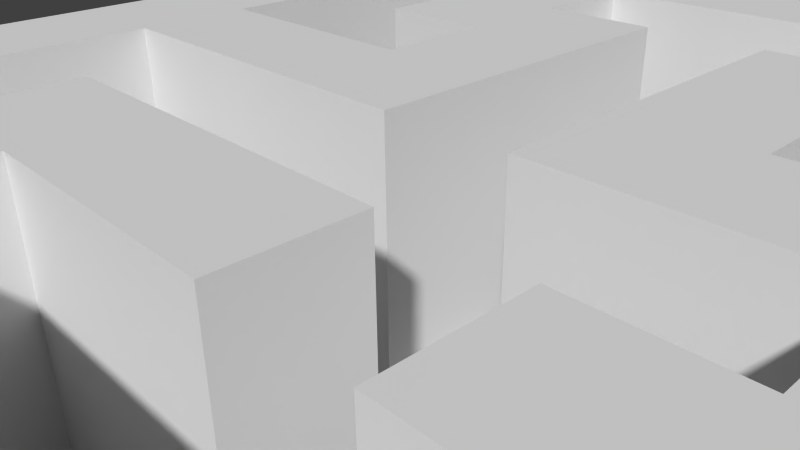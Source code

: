 # Source: Level2.blend  (saved by Blender 2.75.0; exported with 4.5.12 LTS)
import bpy
from mathutils import Matrix  # noqa: F401  (used for matrix-valued properties, if any)

bpy.ops.wm.read_factory_settings(use_empty=True)
scene = bpy.context.scene
scene.name = 'Scene'

# ---- collections
col_collection_1 = bpy.data.collections.new('Collection 1'); scene.collection.children.link(col_collection_1)

# ---- world
world_world = bpy.data.worlds.new('World'); scene.world = world_world
world_world.color = (0.05088, 0.05088, 0.05088)
world_world.use_sun_shadow = False
world_world.sun_shadow_jitter_overblur = 0.0
world_world.cycles.sampling_method = 'MANUAL'
world_world.cycles.sample_map_resolution = 256

# ---- cameras
cam_camera = bpy.data.cameras.new('Camera')
cam_camera.clip_end = 100.0
cam_camera.lens = 35.0
cam_camera.sensor_width = 32.0
cam_camera.sensor_height = 18.0
cam_camera.ortho_scale = 7.314
cam_camera.dof.focus_distance = 0.0
cam_camera.dof.aperture_fstop = 128.0

# ---- meshes
me_plane = bpy.data.meshes.new('Plane')
me_plane.from_pydata([(-1.675, -0.9381, -0.06213), (0.3252, -0.9381, -0.06213), (-1.675, 1.062, -0.06213), (0.3252, 1.062, -0.06213), (-1.675, 0.8801, -0.06213), (-1.675, 0.6982, -0.06213), (-1.675, 0.5164, -0.06213), (-1.675, 0.3346, -0.06213), (-1.675, 0.1528, -0.06213), (-1.675, -0.02904, -0.06213), (-1.675, -0.2109, -0.06213), (-1.675, -0.3927, -0.06213), (-1.675, -0.5745, -0.06213), (-1.675, -0.7563, -0.06213), (-1.493, -0.9381, -0.06213), (-1.311, -0.9381, -0.06213), (-1.129, -0.9381, -0.06213), (-0.9475, -0.9381, -0.06213), (-0.7657, -0.9381, -0.06213), (-0.5839, -0.9381, -0.06213), (-0.402, -0.9381, -0.06213), (-0.2202, -0.9381, -0.06213), (-0.0384, -0.9381, -0.06213), (0.1434, -0.9381, -0.06213), (0.3252, -0.7563, -0.06213), (0.3252, -0.5745, -0.06213), (0.3252, -0.3927, -0.06213), (0.3252, -0.2109, -0.06213), (0.3252, -0.02904, -0.06213), (0.3252, 0.1528, -0.06213), (0.3252, 0.3346, -0.06213), (0.3252, 0.5164, -0.06213), (0.3252, 0.6982, -0.06213), (0.3252, 0.8801, -0.06213), (0.1434, 1.062, -0.06213), (-0.0384, 1.062, -0.06213), (-0.2202, 1.062, -0.06213), (-0.402, 1.062, -0.06213), (-0.5839, 1.062, -0.06213), (-0.7657, 1.062, -0.06213), (-0.9475, 1.062, -0.06213), (-1.129, 1.062, -0.06213), (-1.311, 1.062, -0.06213), (-1.493, 1.062, -0.06213), (-1.493, -0.7563, -0.06213), (-1.493, -0.5745, -0.06213), (-1.493, -0.3927, -0.06213), (-1.493, -0.2109, -0.06213), (-1.493, -0.02904, -0.06213), (-1.493, 0.1528, -0.06213), (-1.493, 0.3346, -0.06213), (-1.493, 0.5164, -0.06213), (-1.493, 0.6982, -0.06213), (-1.493, 0.8801, -0.06213), (-1.311, -0.7563, -0.06213), (-1.311, -0.5745, -0.06213), (-1.311, -0.3927, -0.06213), (-1.311, -0.2109, -0.06213), (-1.311, -0.02904, -0.06213), (-1.311, 0.1528, -0.06213), (-1.311, 0.3346, -0.06213), (-1.311, 0.5164, -0.06213), (-1.311, 0.6982, -0.06213), (-1.311, 0.8801, -0.06213), (-1.129, -0.7563, -0.06213), (-1.129, -0.5745, -0.06213), (-1.129, -0.3927, -0.06213), (-1.129, -0.2109, -0.06213), (-1.129, -0.02904, -0.06213), (-1.129, 0.1528, -0.06213), (-1.129, 0.3346, -0.06213), (-1.129, 0.5164, -0.06213), (-1.129, 0.6982, -0.06213), (-1.129, 0.8801, -0.06213), (-0.9475, -0.7563, -0.06213), (-0.9475, -0.5745, -0.06213), (-0.9475, -0.3927, -0.06213), (-0.9475, -0.2109, -0.06213), (-0.9475, -0.02904, -0.06213), (-0.9475, 0.1528, -0.06213), (-0.9475, 0.3346, -0.06213), (-0.9475, 0.5164, -0.06213), (-0.9475, 0.6982, -0.06213), (-0.9475, 0.8801, -0.06213), (-0.7657, -0.7563, -0.06213), (-0.7657, -0.5745, -0.06213), (-0.7657, -0.3927, -0.06213), (-0.7657, -0.2109, -0.06213), (-0.7657, -0.02904, -0.06213), (-0.7657, 0.1528, -0.06213), (-0.7657, 0.3346, -0.06213), (-0.7657, 0.5164, -0.06213), (-0.7657, 0.6982, -0.06213), (-0.7657, 0.8801, -0.06213), (-0.5839, -0.7563, -0.06213), (-0.5839, -0.5745, -0.06213), (-0.5839, -0.3927, -0.06213), (-0.5839, -0.2109, -0.06213), (-0.5839, -0.02904, -0.06213), (-0.5839, 0.1528, -0.06213), (-0.5839, 0.3346, -0.06213), (-0.5839, 0.5164, -0.06213), (-0.5839, 0.6982, -0.06213), (-0.5839, 0.8801, -0.06213), (-0.402, -0.7563, -0.06213), (-0.402, -0.5745, -0.06213), (-0.402, -0.3927, -0.06213), (-0.402, -0.2109, -0.06213), (-0.402, -0.02904, -0.06213), (-0.402, 0.1528, -0.06213), (-0.402, 0.3346, -0.06213), (-0.402, 0.5164, -0.06213), (-0.402, 0.6982, -0.06213), (-0.402, 0.8801, -0.06213), (-0.2202, -0.7563, -0.06213), (-0.2202, -0.5745, -0.06213), (-0.2202, -0.3927, -0.06213), (-0.2202, -0.2109, -0.06213), (-0.2202, -0.02904, -0.06213), (-0.2202, 0.1528, -0.06213), (-0.2202, 0.3346, -0.06213), (-0.2202, 0.5164, -0.06213), (-0.2202, 0.6982, -0.06213), (-0.2202, 0.8801, -0.06213), (-0.0384, -0.7563, -0.06213), (-0.0384, -0.5745, -0.06213), (-0.0384, -0.3927, -0.06213), (-0.0384, -0.2109, -0.06213), (-0.0384, -0.02904, -0.06213), (-0.0384, 0.1528, -0.06213), (-0.0384, 0.3346, -0.06213), (-0.0384, 0.5164, -0.06213), (-0.0384, 0.6982, -0.06213), (-0.0384, 0.8801, -0.06213), (0.1434, -0.7563, -0.06213), (0.1434, -0.5745, -0.06213), (0.1434, -0.3927, -0.06213), (0.1434, -0.2109, -0.06213), (0.1434, -0.02904, -0.06213), (0.1434, 0.1528, -0.06213), (0.1434, 0.3346, -0.06213), (0.1434, 0.5164, -0.06213), (0.1434, 0.6982, -0.06213), (0.1434, 0.8801, -0.06213), (-1.675, -0.7563, -0.4717), (-1.675, -0.9381, -0.4717), (0.1434, -0.9381, -0.4717), (0.3252, -0.9381, -0.4717), (0.3252, 0.8801, -0.4717), (0.3252, 1.062, -0.4717), (-1.493, 1.062, -0.4717), (-1.675, 1.062, -0.4717), (-1.675, 0.8801, -0.4717), (-1.675, 0.6982, -0.4717), (-1.675, 0.5164, -0.4717), (-1.675, 0.3346, -0.4717), (-1.675, 0.1528, -0.4717), (-1.675, -0.02904, -0.4717), (-1.675, -0.2109, -0.4717), (-1.675, -0.3927, -0.4717), (-1.675, -0.5745, -0.4717), (-1.493, -0.9381, -0.4717), (-1.311, -0.9381, -0.4717), (-1.129, -0.9381, -0.4717), (-0.9475, -0.9381, -0.4717), (-0.7657, -0.9381, -0.4717), (-0.5839, -0.9381, -0.4717), (-0.402, -0.9381, -0.4717), (-0.2202, -0.9381, -0.4717), (-0.0384, -0.9381, -0.4717), (0.3252, -0.7563, -0.4717), (0.3252, -0.5745, -0.4717), (0.3252, -0.3927, -0.4717), (0.3252, -0.2109, -0.4717), (0.3252, -0.02904, -0.4717), (0.3252, 0.1528, -0.4717), (0.3252, 0.3346, -0.4717), (0.3252, 0.5164, -0.4717), (0.3252, 0.6982, -0.4717), (0.1434, 1.062, -0.4717), (-0.0384, 1.062, -0.4717), (-0.2202, 1.062, -0.4717), (-0.402, 1.062, -0.4717), (-0.5839, 1.062, -0.4717), (-0.7657, 1.062, -0.4717), (-0.9475, 1.062, -0.4717), (-1.129, 1.062, -0.4717), (-1.311, 1.062, -0.4717), (-1.493, 0.8801, -0.4717), (-1.493, -0.7563, -0.4717), (-1.493, -0.5745, -0.4717), (-1.493, -0.3927, -0.4717), (-1.493, -0.2109, -0.4717), (-1.493, -0.02904, -0.4717), (-1.493, 0.1528, -0.4717), (-1.493, 0.3346, -0.4717), (-1.493, 0.5164, -0.4717), (-1.493, 0.6982, -0.4717), (-1.311, 0.8801, -0.4717), (-1.311, -0.7563, -0.4717), (-1.311, -0.5745, -0.4717), (-1.311, -0.3927, -0.4717), (-1.311, -0.2109, -0.4717), (-1.311, -0.02904, -0.4717), (-1.311, 0.1528, -0.4717), (-1.311, 0.3346, -0.4717), (-1.311, 0.5164, -0.4717), (-1.311, 0.6982, -0.4717), (-1.129, 0.8801, -0.4717), (-1.129, -0.7563, -0.4717), (-1.129, -0.5745, -0.4717), (-1.129, -0.3927, -0.4717), (-1.129, -0.2109, -0.4717), (-1.129, -0.02904, -0.4717), (-1.129, 0.1528, -0.4717), (-1.129, 0.3346, -0.4717), (-1.129, 0.5164, -0.4717), (-1.129, 0.6982, -0.4717), (-0.9475, 0.8801, -0.4717), (-0.9475, -0.7563, -0.4717), (-0.9475, -0.5745, -0.4717), (-0.9475, -0.3927, -0.4717), (-0.9475, -0.2109, -0.4717), (-0.9475, -0.02904, -0.4717), (-0.9475, 0.1528, -0.4717), (-0.9475, 0.3346, -0.4717), (-0.9475, 0.5164, -0.4717), (-0.9475, 0.6982, -0.4717), (-0.7657, 0.8801, -0.4717), (-0.7657, -0.7563, -0.4717), (-0.7657, -0.5745, -0.4717), (-0.7657, -0.3927, -0.4717), (-0.7657, -0.2109, -0.4717), (-0.7657, -0.02904, -0.4717), (-0.7657, 0.1528, -0.4717), (-0.7657, 0.3346, -0.4717), (-0.7657, 0.5164, -0.4717), (-0.7657, 0.6982, -0.4717), (-0.5839, 0.8801, -0.4717), (-0.5839, -0.7563, -0.4717), (-0.5839, -0.5745, -0.4717), (-0.5839, -0.3927, -0.4717), (-0.5839, -0.2109, -0.4717), (-0.5839, -0.02904, -0.4717), (-0.5839, 0.1528, -0.4717), (-0.5839, 0.3346, -0.4717), (-0.5839, 0.5164, -0.4717), (-0.5839, 0.6982, -0.4717), (-0.402, 0.8801, -0.4717), (-0.402, -0.7563, -0.4717), (-0.402, -0.5745, -0.4717), (-0.402, -0.3927, -0.4717), (-0.402, -0.2109, -0.4717), (-0.402, -0.02904, -0.4717), (-0.402, 0.1528, -0.4717), (-0.402, 0.3346, -0.4717), (-0.402, 0.5164, -0.4717), (-0.402, 0.6982, -0.4717), (-0.2202, 0.8801, -0.4717), (-0.2202, -0.7563, -0.4717), (-0.2202, -0.5745, -0.4717), (-0.2202, -0.3927, -0.4717), (-0.2202, -0.2109, -0.4717), (-0.2202, -0.02904, -0.4717), (-0.2202, 0.1528, -0.4717), (-0.2202, 0.3346, -0.4717), (-0.2202, 0.5164, -0.4717), (-0.2202, 0.6982, -0.4717), (-0.0384, 0.8801, -0.4717), (-0.0384, -0.7563, -0.4717), (-0.0384, -0.5745, -0.4717), (-0.0384, -0.3927, -0.4717), (-0.0384, -0.2109, -0.4717), (-0.0384, -0.02904, -0.4717), (-0.0384, 0.1528, -0.4717), (-0.0384, 0.3346, -0.4717), (-0.0384, 0.5164, -0.4717), (-0.0384, 0.6982, -0.4717), (0.1434, 0.8801, -0.4717), (0.1434, -0.7563, -0.4717), (0.1434, -0.5745, -0.4717), (0.1434, -0.3927, -0.4717), (0.1434, -0.2109, -0.4717), (0.1434, -0.02904, -0.4717), (0.1434, 0.1528, -0.4717), (0.1434, 0.3346, -0.4717), (0.1434, 0.5164, -0.4717), (0.1434, 0.6982, -0.4717)], [], [(103, 113, 248, 238), (16, 17, 164, 163), (112, 102, 247, 257), (15, 16, 163, 162), (101, 111, 256, 246), (14, 15, 162, 161), (110, 109, 254, 255), (0, 14, 161, 145), (109, 108, 253, 254), (12, 13, 144, 160), (133, 143, 34, 35), (62, 61, 206, 207), (108, 107, 252, 253), (11, 12, 160, 159), (56, 46, 191, 201), (10, 11, 159, 158), (45, 55, 200, 190), (60, 59, 204, 205), (106, 96, 241, 251), (9, 10, 158, 157), (54, 44, 189, 199), (59, 58, 203, 204), (44, 54, 55, 45), (95, 105, 250, 240), (46, 56, 57, 47), (47, 57, 58, 48), (48, 58, 59, 49), (49, 59, 60, 50), (50, 60, 61, 51), (51, 61, 62, 52), (52, 62, 63, 53), (8, 9, 157, 156), (54, 64, 65, 55), (58, 57, 202, 203), (56, 66, 67, 57), (104, 94, 239, 249), (7, 8, 156, 155), (93, 103, 238, 228), (60, 70, 71, 61), (6, 7, 155, 154), (62, 72, 73, 63), (5, 6, 154, 153), (64, 74, 75, 65), (102, 101, 246, 247), (4, 5, 153, 152), (100, 90, 235, 245), (68, 78, 79, 69), (2, 4, 152, 151), (99, 100, 245, 244), (43, 2, 151, 150), (72, 82, 83, 73), (52, 53, 188, 197), (74, 84, 85, 75), (75, 85, 86, 76), (76, 86, 87, 77), (77, 87, 88, 78), (78, 88, 89, 79), (98, 99, 244, 243), (80, 90, 91, 81), (33, 3, 149, 148), (82, 92, 93, 83), (51, 52, 197, 196), (84, 94, 95, 85), (87, 97, 242, 232), (86, 96, 97, 87), (97, 98, 243, 242), (23, 1, 147, 146), (50, 51, 196, 195), (90, 100, 101, 91), (91, 101, 102, 92), (92, 102, 103, 93), (96, 86, 231, 241), (94, 104, 105, 95), (13, 0, 145, 144), (96, 106, 107, 97), (97, 107, 108, 98), (98, 108, 109, 99), (99, 109, 110, 100), (100, 110, 111, 101), (49, 50, 195, 194), (102, 112, 113, 103), (85, 95, 240, 230), (104, 114, 115, 105), (143, 142, 287, 278), (106, 116, 117, 107), (48, 49, 194, 193), (94, 84, 229, 239), (142, 141, 286, 287), (110, 120, 121, 111), (47, 48, 193, 192), (112, 122, 123, 113), (83, 93, 228, 218), (114, 124, 125, 115), (141, 140, 285, 286), (46, 47, 192, 191), (92, 82, 227, 237), (118, 128, 129, 119), (81, 91, 236, 226), (120, 130, 131, 121), (139, 138, 283, 284), (44, 45, 190, 189), (90, 80, 225, 235), (124, 134, 135, 125), (125, 135, 136, 126), (126, 136, 137, 127), (127, 137, 138, 128), (128, 138, 139, 129), (91, 92, 237, 236), (130, 140, 141, 131), (131, 141, 142, 132), (132, 142, 143, 133), (138, 137, 282, 283), (79, 89, 234, 224), (140, 130, 275, 285), (137, 136, 281, 282), (129, 139, 284, 274), (136, 135, 280, 281), (42, 43, 150, 187), (89, 88, 233, 234), (135, 134, 279, 280), (41, 42, 187, 186), (278, 148, 149, 179), (152, 188, 150, 151), (188, 198, 187, 150), (198, 208, 186, 187), (208, 218, 185, 186), (218, 228, 184, 185), (228, 238, 183, 184), (238, 248, 182, 183), (248, 258, 181, 182), (258, 268, 180, 181), (145, 161, 189, 144), (144, 189, 190, 160), (160, 190, 191, 159), (159, 191, 192, 158), (158, 192, 193, 157), (157, 193, 194, 156), (156, 194, 195, 155), (155, 195, 196, 154), (154, 196, 197, 153), (153, 197, 188, 152), (161, 162, 199, 189), (190, 200, 201, 191), (162, 163, 209, 199), (200, 210, 211, 201), (202, 212, 213, 203), (203, 213, 214, 204), (204, 214, 215, 205), (206, 216, 217, 207), (163, 164, 219, 209), (210, 220, 221, 211), (211, 221, 222, 212), (212, 222, 223, 213), (214, 224, 225, 215), (215, 225, 226, 216), (216, 226, 227, 217), (164, 165, 229, 219), (224, 234, 235, 225), (226, 236, 237, 227), (165, 166, 239, 229), (230, 240, 241, 231), (232, 242, 243, 233), (233, 243, 244, 234), (234, 244, 245, 235), (166, 167, 249, 239), (240, 250, 251, 241), (246, 256, 257, 247), (167, 168, 259, 249), (250, 260, 261, 251), (252, 262, 263, 253), (253, 263, 264, 254), (254, 264, 265, 255), (256, 266, 267, 257), (168, 169, 269, 259), (260, 270, 271, 261), (261, 271, 272, 262), (262, 272, 273, 263), (264, 274, 275, 265), (266, 276, 277, 267), (267, 277, 268, 258), (169, 146, 279, 269), (274, 284, 285, 275), (146, 147, 170, 279), (279, 170, 171, 280), (280, 171, 172, 281), (281, 172, 173, 282), (282, 173, 174, 283), (283, 174, 175, 284), (284, 175, 176, 285), (285, 176, 177, 286), (286, 177, 178, 287), (287, 178, 148, 278), (17, 18, 165, 164), (114, 104, 249, 259), (67, 66, 211, 212), (53, 63, 198, 188), (18, 19, 166, 165), (105, 115, 260, 250), (64, 54, 199, 209), (19, 20, 167, 166), (116, 106, 251, 261), (68, 69, 214, 213), (55, 65, 210, 200), (20, 21, 168, 167), (107, 117, 262, 252), (66, 56, 201, 211), (21, 22, 169, 168), (117, 116, 261, 262), (71, 70, 215, 216), (57, 67, 212, 202), (22, 23, 146, 169), (1, 24, 170, 147), (118, 119, 264, 263), (120, 110, 255, 265), (24, 25, 171, 170), (111, 121, 266, 256), (70, 60, 205, 215), (25, 26, 172, 171), (122, 112, 257, 267), (61, 71, 216, 206), (26, 27, 173, 172), (113, 123, 258, 248), (72, 62, 207, 217), (27, 28, 174, 173), (123, 122, 267, 258), (124, 114, 259, 269), (75, 76, 221, 220), (63, 73, 208, 198), (28, 29, 175, 174), (133, 35, 180, 268), (115, 125, 270, 260), (76, 77, 222, 221), (74, 64, 209, 219), (29, 30, 176, 175), (77, 78, 223, 222), (65, 75, 220, 210), (30, 31, 177, 176), (31, 32, 178, 177), (125, 126, 271, 270), (128, 118, 263, 273), (32, 33, 148, 178), (126, 127, 272, 271), (119, 129, 274, 264), (80, 81, 226, 225), (78, 68, 213, 223), (3, 34, 179, 149), (127, 128, 273, 272), (130, 120, 265, 275), (69, 79, 224, 214), (121, 131, 276, 266), (35, 36, 181, 180), (36, 37, 182, 181), (82, 72, 217, 227), (37, 38, 183, 182), (131, 132, 277, 276), (134, 124, 269, 279), (73, 83, 218, 208), (38, 39, 184, 183), (132, 133, 268, 277), (86, 85, 230, 231), (84, 74, 219, 229), (39, 40, 185, 184), (34, 143, 278, 179), (40, 41, 186, 185), (88, 87, 232, 233)])
me_plane.polygons.foreach_set('use_smooth', [True] * 265)
me_plane.use_remesh_preserve_volume = False
me_plane.use_remesh_preserve_attributes = False
me_plane.use_mirror_vertex_groups = False
me_plane.update()

# ---- objects
ob_plane = bpy.data.objects.new('Plane', me_plane)
ob_camera = bpy.data.objects.new('Camera', cam_camera)

# ---- transforms, parenting, visibility, modifiers, constraints
ob_plane.location = (-4.881, 3.346e-08, -0.249)
ob_plane.scale = (-6.807, -6.674, -6.674)
ob_plane.lineart.crease_threshold = 0.0
_m = ob_plane.modifiers.new('EdgeSplit', 'EDGE_SPLIT')
ob_camera.location = (2.601, -6.508, 5.095)
ob_camera.rotation_euler = (1.109, 0.01082, 0.8149)
ob_camera.lock_rotations_4d = False
ob_camera.empty_display_type = 'ARROWS'
ob_camera.color = (0.0, 0.0, 0.0, 0.0)
ob_camera.display_type = 'WIRE'
ob_camera.lineart.crease_threshold = 0.0

# ---- collection membership
col_collection_1.objects.link(ob_plane)
col_collection_1.objects.link(ob_camera)

# ---- scene / render settings (as saved in the file)
scene.camera = ob_camera
scene.frame_start = 1; scene.frame_end = 250; scene.frame_set(1)
scene.render.engine = 'BLENDER_EEVEE_NEXT'
scene.render.resolution_percentage = 50
scene.render.dither_intensity = 0.0
scene.cycles.use_denoising = False
scene.cycles.samples = 10
scene.cycles.sampling_pattern = 'TABULATED_SOBOL'
scene.cycles.light_sampling_threshold = 0.0
scene.cycles.use_adaptive_sampling = False
scene.cycles.use_light_tree = False
scene.cycles.blur_glossy = 0.0
scene.cycles.pixel_filter_type = 'GAUSSIAN'
scene.cycles.sample_clamp_indirect = 0.0
scene.view_settings.view_transform = 'Standard'
bpy.context.view_layer.update()

# ---- added for rendering (the .blend has no usable light): sun
light_auto_sun = bpy.data.lights.new('AutoSun', 'SUN')
light_auto_sun.energy = 3.0
light_auto_sun.angle = 0.0523599
ob_auto_sun = bpy.data.objects.new('AutoSun', light_auto_sun)
scene.collection.objects.link(ob_auto_sun)
ob_auto_sun.rotation_euler = (0.872665, 0.174533, 0.523599)
bpy.context.view_layer.update()
